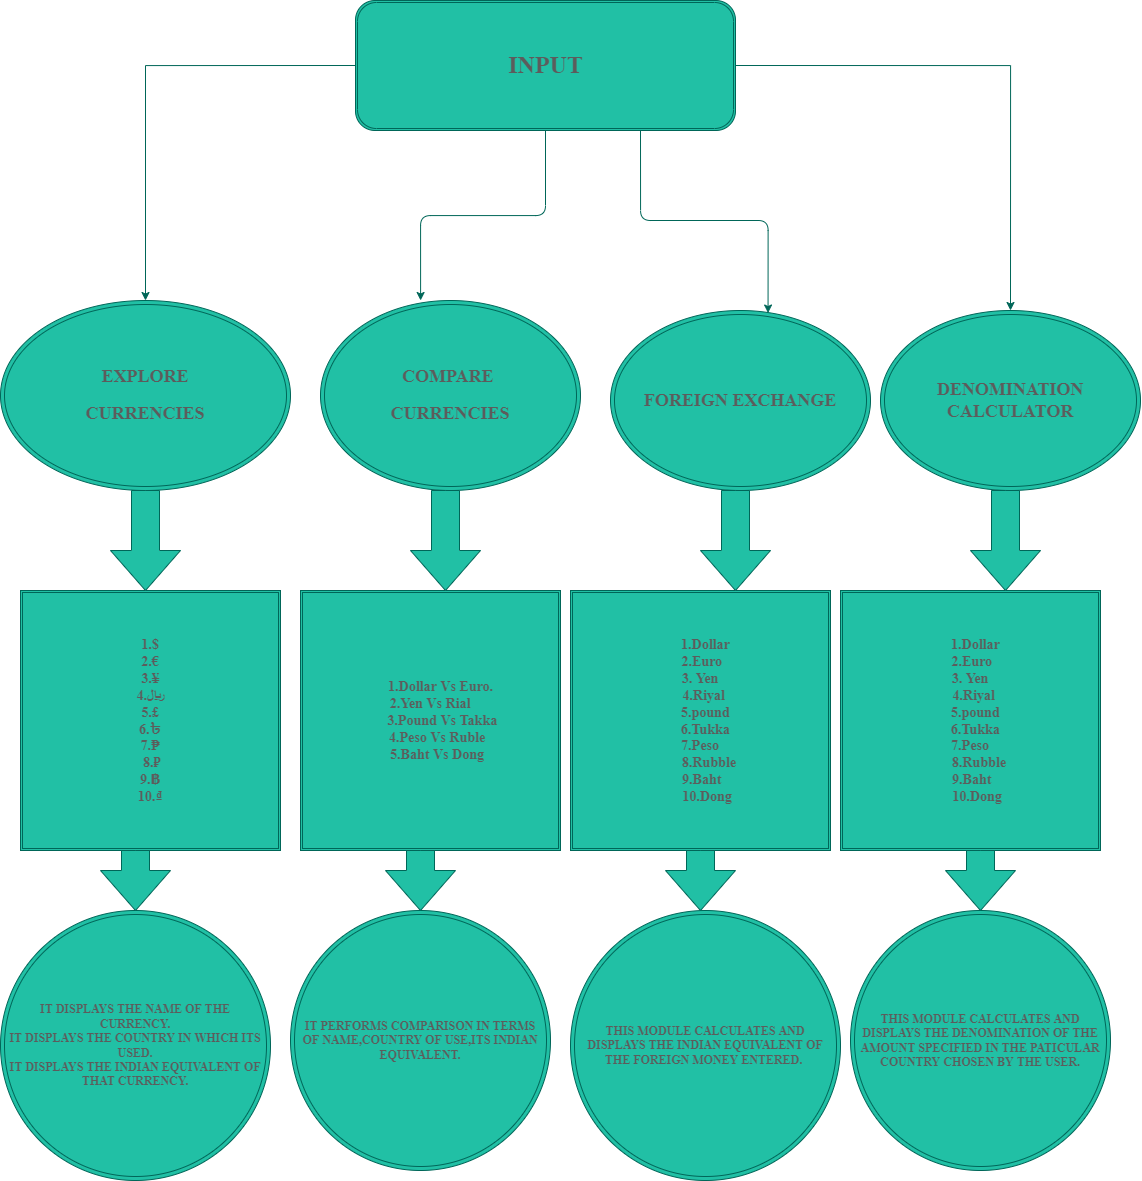

The diagram above was exported from draw.io. Its source (the exported page's mxGraphModel, read from the mxfile embedded in the PNG):
<mxGraphModel dx="2447" dy="1942" grid="1" gridSize="10" guides="1" tooltips="1" connect="1" arrows="1" fold="1" page="1" pageScale="1" pageWidth="850" pageHeight="1100" math="0" shadow="0">
  <root>
    <mxCell id="0" />
    <mxCell id="1" parent="0" />
    <mxCell id="7dICl4KpZZko6sIvkBBw-2" value="&lt;h2&gt;EXPLORE&lt;/h2&gt;&lt;h2&gt;CURRENCIES&lt;/h2&gt;" style="ellipse;shape=doubleEllipse;whiteSpace=wrap;html=1;fontFamily=Times New Roman;fontStyle=1;fillColor=#21C0A5;strokeColor=#006658;fontColor=#5C5C5C;" parent="1" vertex="1">
      <mxGeometry x="-70" y="140" width="290" height="190" as="geometry" />
    </mxCell>
    <mxCell id="7dICl4KpZZko6sIvkBBw-3" value="&lt;h2&gt;COMPARE&amp;nbsp;&lt;/h2&gt;&lt;h2&gt;CURRENCIES&lt;/h2&gt;" style="ellipse;shape=doubleEllipse;whiteSpace=wrap;html=1;fontFamily=Times New Roman;fontStyle=1;fillColor=#21C0A5;strokeColor=#006658;fontColor=#5C5C5C;" parent="1" vertex="1">
      <mxGeometry x="250" y="140" width="260" height="190" as="geometry" />
    </mxCell>
    <mxCell id="7dICl4KpZZko6sIvkBBw-4" value="&lt;h2&gt;FOREIGN EXCHANGE&lt;/h2&gt;" style="ellipse;shape=doubleEllipse;whiteSpace=wrap;html=1;fontFamily=Times New Roman;fontStyle=1;fillColor=#21C0A5;strokeColor=#006658;fontColor=#5C5C5C;" parent="1" vertex="1">
      <mxGeometry x="540" y="150" width="260" height="180" as="geometry" />
    </mxCell>
    <mxCell id="7dICl4KpZZko6sIvkBBw-5" value="&lt;h2&gt;DENOMINATION CALCULATOR&lt;/h2&gt;" style="ellipse;shape=doubleEllipse;whiteSpace=wrap;html=1;fontFamily=Times New Roman;fillColor=#21C0A5;strokeColor=#006658;fontColor=#5C5C5C;" parent="1" vertex="1">
      <mxGeometry x="810" y="150" width="260" height="180" as="geometry" />
    </mxCell>
    <mxCell id="7dICl4KpZZko6sIvkBBw-15" style="edgeStyle=orthogonalEdgeStyle;rounded=0;orthogonalLoop=1;jettySize=auto;html=1;exitX=1;exitY=0.5;exitDx=0;exitDy=0;strokeColor=#006658;fontColor=#5C5C5C;" parent="1" source="7dICl4KpZZko6sIvkBBw-11" target="7dICl4KpZZko6sIvkBBw-5" edge="1">
      <mxGeometry relative="1" as="geometry" />
    </mxCell>
    <mxCell id="7dICl4KpZZko6sIvkBBw-17" style="edgeStyle=orthogonalEdgeStyle;rounded=0;orthogonalLoop=1;jettySize=auto;html=1;exitX=0;exitY=0.5;exitDx=0;exitDy=0;entryX=0.5;entryY=0;entryDx=0;entryDy=0;strokeColor=#006658;fontColor=#5C5C5C;" parent="1" source="7dICl4KpZZko6sIvkBBw-11" target="7dICl4KpZZko6sIvkBBw-2" edge="1">
      <mxGeometry relative="1" as="geometry" />
    </mxCell>
    <mxCell id="7dICl4KpZZko6sIvkBBw-58" style="edgeStyle=orthogonalEdgeStyle;curved=0;rounded=1;sketch=0;orthogonalLoop=1;jettySize=auto;html=1;entryX=0.385;entryY=0;entryDx=0;entryDy=0;entryPerimeter=0;fontColor=#5C5C5C;strokeColor=#006658;fillColor=#21C0A5;" parent="1" source="7dICl4KpZZko6sIvkBBw-11" target="7dICl4KpZZko6sIvkBBw-3" edge="1">
      <mxGeometry relative="1" as="geometry" />
    </mxCell>
    <mxCell id="7dICl4KpZZko6sIvkBBw-60" style="edgeStyle=orthogonalEdgeStyle;curved=0;rounded=1;sketch=0;orthogonalLoop=1;jettySize=auto;html=1;exitX=0.75;exitY=1;exitDx=0;exitDy=0;fontColor=#5C5C5C;strokeColor=#006658;fillColor=#21C0A5;entryX=0.606;entryY=0.014;entryDx=0;entryDy=0;entryPerimeter=0;" parent="1" source="7dICl4KpZZko6sIvkBBw-11" target="7dICl4KpZZko6sIvkBBw-4" edge="1">
      <mxGeometry relative="1" as="geometry" />
    </mxCell>
    <mxCell id="7dICl4KpZZko6sIvkBBw-11" value="&lt;h1&gt;INPUT&lt;/h1&gt;" style="shape=ext;double=1;rounded=1;html=1;fontFamily=Times New Roman;fontStyle=1;labelBackgroundColor=none;labelBorderColor=none;fontColor=#5C5C5C;fillColor=#21C0A5;strokeColor=#006658;" parent="1" vertex="1">
      <mxGeometry x="285" y="-160" width="380" height="130" as="geometry" />
    </mxCell>
    <mxCell id="7dICl4KpZZko6sIvkBBw-24" value="&lt;h3&gt;&amp;nbsp; &amp;nbsp; &amp;nbsp; 1.Dollar Vs Euro.&lt;br&gt;2.Yen Vs Rial&lt;br&gt; &amp;nbsp; &amp;nbsp; &amp;nbsp; &amp;nbsp;3.Pound Vs Takka&lt;br&gt;&amp;nbsp; &amp;nbsp; 4.Peso Vs Ruble&lt;br&gt;&amp;nbsp; &amp;nbsp; 5.Baht Vs Dong&lt;/h3&gt;" style="shape=ext;double=1;whiteSpace=wrap;html=1;aspect=fixed;fontFamily=Times New Roman;fillColor=#21C0A5;strokeColor=#006658;fontColor=#5C5C5C;" parent="1" vertex="1">
      <mxGeometry x="230" y="430" width="260" height="260" as="geometry" />
    </mxCell>
    <mxCell id="7dICl4KpZZko6sIvkBBw-25" value="&lt;h3&gt;&amp;nbsp; &amp;nbsp; 1.Dollar&amp;nbsp;&lt;br&gt;&amp;nbsp; 2.Euro&amp;nbsp;&lt;br&gt;3. Yen&lt;br&gt;&amp;nbsp; 4.Riyal&lt;br&gt;&amp;nbsp; &amp;nbsp;5.pound&lt;br&gt;&amp;nbsp; &amp;nbsp;6.Tukka&lt;br&gt; 7.Peso&lt;br&gt;&amp;nbsp; &amp;nbsp; &amp;nbsp; 8.Rubble&amp;nbsp;&lt;br&gt;&amp;nbsp;9.Baht&lt;br&gt;&amp;nbsp; &amp;nbsp; 10.Dong&lt;/h3&gt;" style="shape=ext;double=1;whiteSpace=wrap;html=1;aspect=fixed;fontFamily=Times New Roman;fillColor=#21C0A5;strokeColor=#006658;fontColor=#5C5C5C;" parent="1" vertex="1">
      <mxGeometry x="500" y="430" width="260" height="260" as="geometry" />
    </mxCell>
    <mxCell id="7dICl4KpZZko6sIvkBBw-27" value="&lt;h3&gt;1.$&lt;br&gt;2.€&lt;br&gt;3.¥&lt;br&gt;4.﷼&lt;br&gt;5.£&lt;br&gt;6.৳&lt;br&gt;7.₱&lt;br&gt;&amp;nbsp;8.₽&lt;br&gt;9.฿&lt;br&gt;10.₫&lt;/h3&gt;" style="shape=ext;double=1;whiteSpace=wrap;html=1;aspect=fixed;fontFamily=Times New Roman;fillColor=#21C0A5;strokeColor=#006658;fontColor=#5C5C5C;" parent="1" vertex="1">
      <mxGeometry x="-50" y="430" width="260" height="260" as="geometry" />
    </mxCell>
    <mxCell id="7dICl4KpZZko6sIvkBBw-28" value="&lt;h3&gt;&amp;nbsp; &amp;nbsp; 1.Dollar&amp;nbsp;&lt;br&gt;&amp;nbsp; 2.Euro&amp;nbsp;&lt;br&gt;3. Yen&lt;br&gt;&amp;nbsp; 4.Riyal&lt;br&gt;&amp;nbsp; &amp;nbsp;5.pound&lt;br&gt;&amp;nbsp; &amp;nbsp;6.Tukka&lt;br&gt; 7.Peso&lt;br&gt;&amp;nbsp; &amp;nbsp; &amp;nbsp; 8.Rubble&amp;nbsp;&lt;br&gt;&amp;nbsp;9.Baht&lt;br&gt;&amp;nbsp; &amp;nbsp; 10.Dong&lt;/h3&gt;" style="shape=ext;double=1;whiteSpace=wrap;html=1;aspect=fixed;fontFamily=Times New Roman;fillColor=#21C0A5;strokeColor=#006658;fontColor=#5C5C5C;" parent="1" vertex="1">
      <mxGeometry x="770" y="430" width="260" height="260" as="geometry" />
    </mxCell>
    <mxCell id="7dICl4KpZZko6sIvkBBw-34" value="" style="html=1;shadow=0;dashed=0;align=center;verticalAlign=middle;shape=mxgraph.arrows2.arrow;dy=0.6;dx=40;direction=south;notch=0;fontFamily=Times New Roman;fillColor=#21C0A5;strokeColor=#006658;fontColor=#5C5C5C;" parent="1" vertex="1">
      <mxGeometry x="40" y="330" width="70" height="100" as="geometry" />
    </mxCell>
    <mxCell id="7dICl4KpZZko6sIvkBBw-35" value="" style="html=1;shadow=0;dashed=0;align=center;verticalAlign=middle;shape=mxgraph.arrows2.arrow;dy=0.6;dx=40;direction=south;notch=0;fontFamily=Times New Roman;fillColor=#21C0A5;strokeColor=#006658;fontColor=#5C5C5C;" parent="1" vertex="1">
      <mxGeometry x="340" y="330" width="70" height="100" as="geometry" />
    </mxCell>
    <mxCell id="7dICl4KpZZko6sIvkBBw-36" value="" style="html=1;shadow=0;dashed=0;align=center;verticalAlign=middle;shape=mxgraph.arrows2.arrow;dy=0.6;dx=40;direction=south;notch=0;fontFamily=Times New Roman;fillColor=#21C0A5;strokeColor=#006658;fontColor=#5C5C5C;" parent="1" vertex="1">
      <mxGeometry x="630" y="330" width="70" height="100" as="geometry" />
    </mxCell>
    <mxCell id="7dICl4KpZZko6sIvkBBw-37" value="" style="html=1;shadow=0;dashed=0;align=center;verticalAlign=middle;shape=mxgraph.arrows2.arrow;dy=0.6;dx=40;direction=south;notch=0;fontFamily=Times New Roman;fillColor=#21C0A5;strokeColor=#006658;fontColor=#5C5C5C;" parent="1" vertex="1">
      <mxGeometry x="900" y="330" width="70" height="100" as="geometry" />
    </mxCell>
    <mxCell id="7dICl4KpZZko6sIvkBBw-47" value="IT DISPLAYS THE NAME OF THE CURRENCY.&lt;br&gt;IT DISPLAYS THE COUNTRY IN WHICH ITS USED.&lt;br&gt;IT DISPLAYS THE INDIAN EQUIVALENT OF THAT CURRENCY." style="ellipse;shape=doubleEllipse;whiteSpace=wrap;html=1;aspect=fixed;labelBackgroundColor=none;fontFamily=Times New Roman;fontStyle=1;fillColor=#21C0A5;strokeColor=#006658;fontColor=#5C5C5C;" parent="1" vertex="1">
      <mxGeometry x="-70" y="750" width="270" height="270" as="geometry" />
    </mxCell>
    <mxCell id="7dICl4KpZZko6sIvkBBw-49" value="IT PERFORMS COMPARISON IN TERMS OF NAME,COUNTRY OF USE,ITS INDIAN EQUIVALENT." style="ellipse;shape=doubleEllipse;whiteSpace=wrap;html=1;aspect=fixed;labelBackgroundColor=none;fontFamily=Times New Roman;fontStyle=1;fillColor=#21C0A5;strokeColor=#006658;fontColor=#5C5C5C;" parent="1" vertex="1">
      <mxGeometry x="220" y="750" width="260" height="260" as="geometry" />
    </mxCell>
    <mxCell id="7dICl4KpZZko6sIvkBBw-50" value="&lt;h4&gt;THIS MODULE CALCULATES AND DISPLAYS THE INDIAN EQUIVALENT OF THE FOREIGN MONEY ENTERED.&amp;nbsp;&lt;/h4&gt;" style="ellipse;shape=doubleEllipse;whiteSpace=wrap;html=1;aspect=fixed;labelBackgroundColor=none;fontFamily=Times New Roman;fillColor=#21C0A5;strokeColor=#006658;fontColor=#5C5C5C;" parent="1" vertex="1">
      <mxGeometry x="500" y="750" width="270" height="270" as="geometry" />
    </mxCell>
    <mxCell id="7dICl4KpZZko6sIvkBBw-51" value="THIS MODULE CALCULATES AND DISPLAYS THE DENOMINATION OF THE AMOUNT SPECIFIED IN THE PATICULAR COUNTRY CHOSEN BY THE USER." style="ellipse;shape=doubleEllipse;whiteSpace=wrap;html=1;aspect=fixed;labelBackgroundColor=none;fontFamily=Times New Roman;fontStyle=1;fillColor=#21C0A5;strokeColor=#006658;fontColor=#5C5C5C;" parent="1" vertex="1">
      <mxGeometry x="780" y="750" width="260" height="260" as="geometry" />
    </mxCell>
    <mxCell id="7dICl4KpZZko6sIvkBBw-52" value="" style="html=1;shadow=0;dashed=0;align=center;verticalAlign=middle;shape=mxgraph.arrows2.arrow;dy=0.6;dx=40;direction=south;notch=0;fontFamily=Times New Roman;fillColor=#21C0A5;strokeColor=#006658;fontColor=#5C5C5C;" parent="1" vertex="1">
      <mxGeometry x="595" y="690" width="70" height="60" as="geometry" />
    </mxCell>
    <mxCell id="7dICl4KpZZko6sIvkBBw-54" value="" style="html=1;shadow=0;dashed=0;align=center;verticalAlign=middle;shape=mxgraph.arrows2.arrow;dy=0.6;dx=40;direction=south;notch=0;fontFamily=Times New Roman;fillColor=#21C0A5;strokeColor=#006658;fontColor=#5C5C5C;" parent="1" vertex="1">
      <mxGeometry x="30" y="690" width="70" height="60" as="geometry" />
    </mxCell>
    <mxCell id="7dICl4KpZZko6sIvkBBw-55" value="" style="html=1;shadow=0;dashed=0;align=center;verticalAlign=middle;shape=mxgraph.arrows2.arrow;dy=0.6;dx=40;direction=south;notch=0;fontFamily=Times New Roman;fillColor=#21C0A5;strokeColor=#006658;fontColor=#5C5C5C;" parent="1" vertex="1">
      <mxGeometry x="315" y="690" width="70" height="60" as="geometry" />
    </mxCell>
    <mxCell id="7dICl4KpZZko6sIvkBBw-56" value="" style="html=1;shadow=0;dashed=0;align=center;verticalAlign=middle;shape=mxgraph.arrows2.arrow;dy=0.6;dx=40;direction=south;notch=0;fontFamily=Times New Roman;fillColor=#21C0A5;strokeColor=#006658;fontColor=#5C5C5C;" parent="1" vertex="1">
      <mxGeometry x="875" y="690" width="70" height="60" as="geometry" />
    </mxCell>
  </root>
</mxGraphModel>